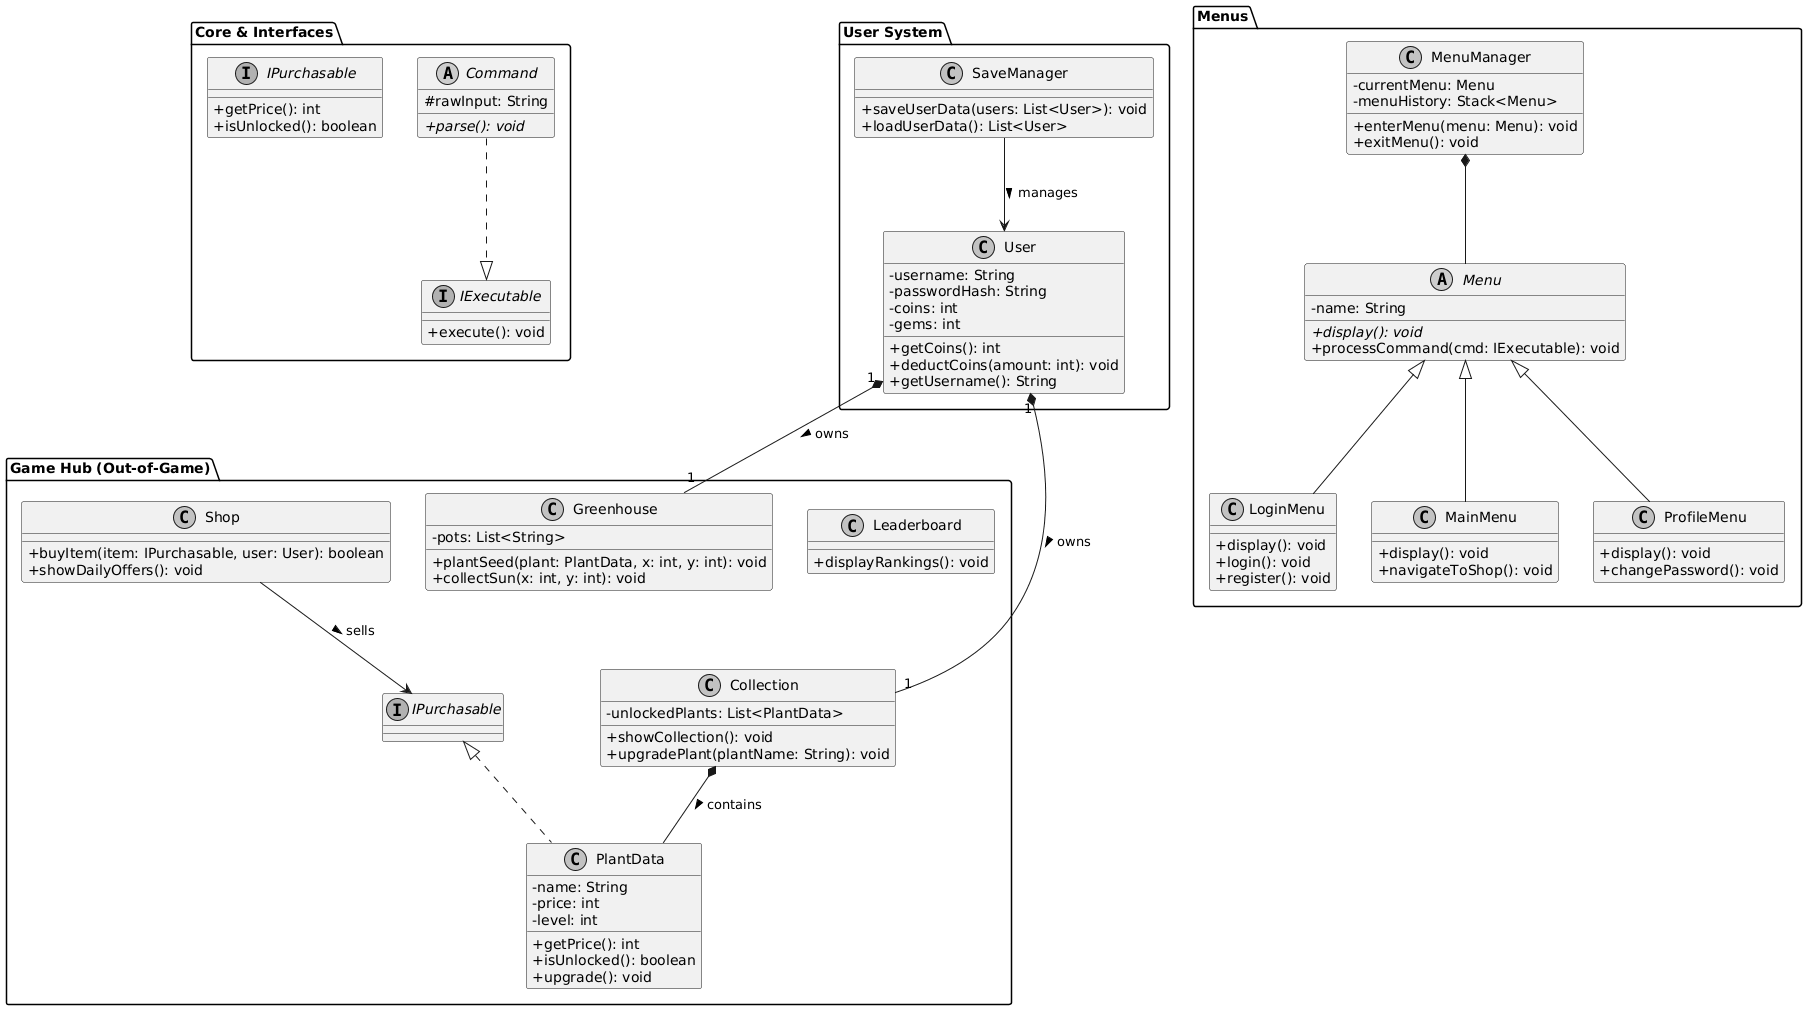

The diagram above was rendered by PlantUML. Its source (embedded in the PNG):
@startuml
skinparam classAttributeIconSize 0
skinparam monochrome true

package "Core & Interfaces" {
    interface IExecutable {
        + execute(): void
    }

    interface IPurchasable {
        + getPrice(): int
        + isUnlocked(): boolean
    }
    
    abstract class Command {
        # rawInput: String
        + {abstract} parse(): void
    }
    
    ' Command implements IExecutable
    Command ..|> IExecutable
}

package "User System" {
    class User {
        - username: String
        - passwordHash: String
        - coins: int
        - gems: int
        + getCoins(): int
        + deductCoins(amount: int): void
        + getUsername(): String
    }
    
    class SaveManager {
        + saveUserData(users: List<User>): void
        + loadUserData(): List<User>
    }
    
    SaveManager --> User : manages >
}

package "Menus" {
    abstract class Menu {
        - name: String
        + {abstract} display(): void
        + processCommand(cmd: IExecutable): void
    }

    class LoginMenu extends Menu {
        + display(): void
        + login(): void
        + register(): void
    }

    class MainMenu extends Menu {
        + display(): void
        + navigateToShop(): void
    }
    
    class ProfileMenu extends Menu {
        + display(): void
        + changePassword(): void
    }
    
    class MenuManager {
        - currentMenu: Menu
        - menuHistory: Stack<Menu>
        + enterMenu(menu: Menu): void
        + exitMenu(): void
    }
    
    ' MenuManager contains Menus
    MenuManager *-- Menu
}

package "Game Hub (Out-of-Game)" {
    class Shop {
        + buyItem(item: IPurchasable, user: User): boolean
        + showDailyOffers(): void
    }

    class PlantData implements IPurchasable {
        - name: String
        - price: int
        - level: int
        + getPrice(): int
        + isUnlocked(): boolean
        + upgrade(): void
    }

    class Collection {
        - unlockedPlants: List<PlantData>
        + showCollection(): void
        + upgradePlant(plantName: String): void
    }

    class Greenhouse {
        - pots: List<String>
        + plantSeed(plant: PlantData, x: int, y: int): void
        + collectSun(x: int, y: int): void
    }
    
    class Leaderboard {
        + displayRankings(): void
    }
    
    ' Relationships inside Game Hub
    Collection *-- PlantData : contains >
    Shop --> IPurchasable : sells >
    
    ' User connections
    User "1" *-- "1" Collection : owns >
    User "1" *-- "1" Greenhouse : owns >
}
@enduml